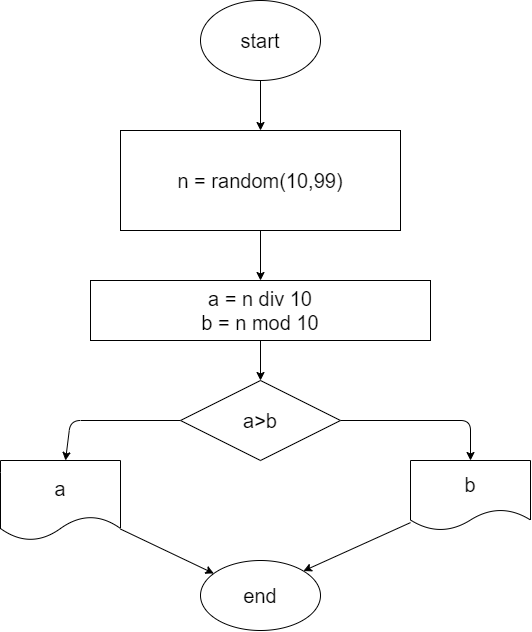

The diagram above was exported from draw.io. Its source (the exported page's mxGraphModel, read from the mxfile embedded in the PNG):
<mxGraphModel dx="1574" dy="794" grid="1" gridSize="10" guides="1" tooltips="1" connect="1" arrows="1" fold="1" page="1" pageScale="1" pageWidth="827" pageHeight="1169" math="0" shadow="0">
  <root>
    <mxCell id="0" />
    <mxCell id="1" parent="0" />
    <mxCell id="4" value="" style="edgeStyle=none;html=1;fontSize=20;" edge="1" parent="1" source="2" target="3">
      <mxGeometry relative="1" as="geometry" />
    </mxCell>
    <mxCell id="2" value="start" style="ellipse;whiteSpace=wrap;html=1;fontSize=20;" vertex="1" parent="1">
      <mxGeometry x="130" y="20" width="120" height="80" as="geometry" />
    </mxCell>
    <mxCell id="6" value="" style="edgeStyle=none;html=1;fontSize=20;" edge="1" parent="1" source="3" target="5">
      <mxGeometry relative="1" as="geometry" />
    </mxCell>
    <mxCell id="3" value="n = random(10,99)" style="whiteSpace=wrap;html=1;fontSize=20;" vertex="1" parent="1">
      <mxGeometry x="50" y="150" width="280" height="100" as="geometry" />
    </mxCell>
    <mxCell id="8" value="" style="edgeStyle=none;html=1;fontSize=20;" edge="1" parent="1" source="5" target="7">
      <mxGeometry relative="1" as="geometry" />
    </mxCell>
    <mxCell id="5" value="a = n div 10&lt;br&gt;b = n mod 10" style="whiteSpace=wrap;html=1;fontSize=20;" vertex="1" parent="1">
      <mxGeometry x="20" y="300" width="340" height="60" as="geometry" />
    </mxCell>
    <mxCell id="10" value="" style="edgeStyle=none;html=1;fontSize=20;" edge="1" parent="1" source="7" target="9">
      <mxGeometry relative="1" as="geometry">
        <Array as="points">
          <mxPoint y="440" />
        </Array>
      </mxGeometry>
    </mxCell>
    <mxCell id="12" value="" style="edgeStyle=none;html=1;fontSize=20;" edge="1" parent="1" source="7" target="11">
      <mxGeometry relative="1" as="geometry">
        <Array as="points">
          <mxPoint x="400" y="440" />
        </Array>
      </mxGeometry>
    </mxCell>
    <mxCell id="7" value="a&amp;gt;b" style="rhombus;whiteSpace=wrap;html=1;fontSize=20;" vertex="1" parent="1">
      <mxGeometry x="110" y="400" width="160" height="80" as="geometry" />
    </mxCell>
    <mxCell id="15" style="edgeStyle=none;html=1;fontSize=20;" edge="1" parent="1" source="9" target="13">
      <mxGeometry relative="1" as="geometry" />
    </mxCell>
    <mxCell id="9" value="a" style="shape=document;whiteSpace=wrap;html=1;boundedLbl=1;fontSize=20;" vertex="1" parent="1">
      <mxGeometry x="-70" y="480" width="120" height="80" as="geometry" />
    </mxCell>
    <mxCell id="14" style="edgeStyle=none;html=1;entryX=1;entryY=0;entryDx=0;entryDy=0;fontSize=20;" edge="1" parent="1" source="11" target="13">
      <mxGeometry relative="1" as="geometry" />
    </mxCell>
    <mxCell id="11" value="b" style="shape=document;whiteSpace=wrap;html=1;boundedLbl=1;fontSize=20;" vertex="1" parent="1">
      <mxGeometry x="340" y="480" width="120" height="70" as="geometry" />
    </mxCell>
    <mxCell id="13" value="end" style="ellipse;whiteSpace=wrap;html=1;fontSize=20;" vertex="1" parent="1">
      <mxGeometry x="130" y="580" width="120" height="70" as="geometry" />
    </mxCell>
  </root>
</mxGraphModel>